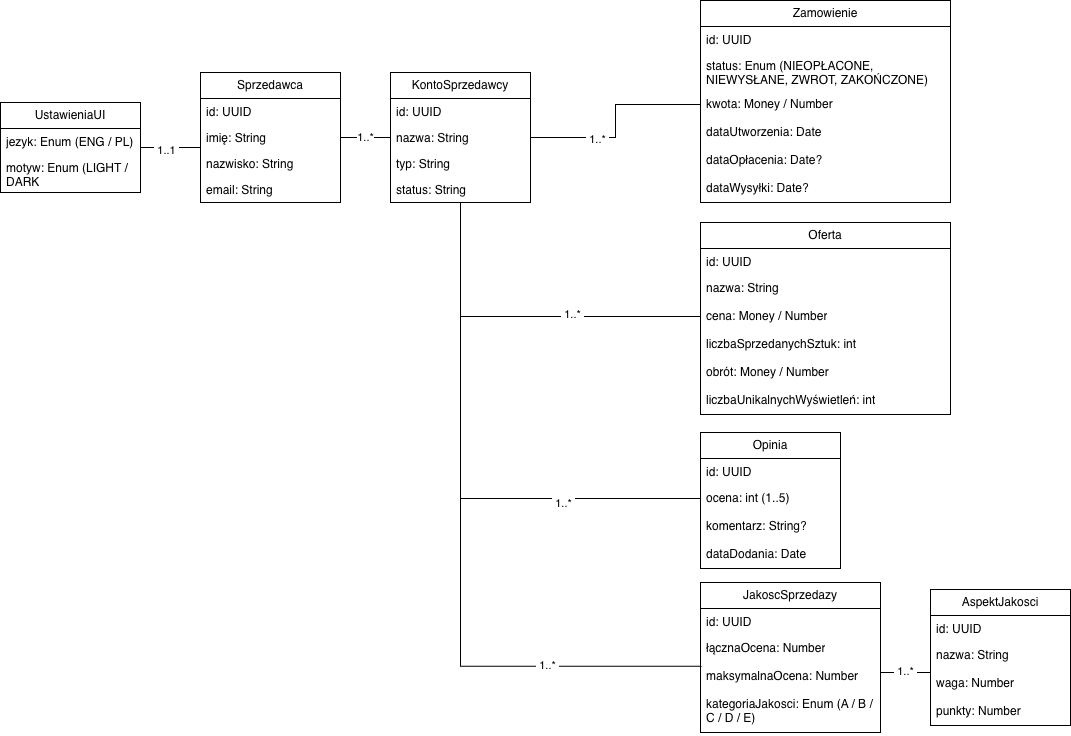

The diagram above was exported from draw.io. Its source (the exported page's mxGraphModel, read from the mxfile embedded in the PNG):
<mxGraphModel dx="1566" dy="918" grid="1" gridSize="10" guides="1" tooltips="1" connect="1" arrows="1" fold="1" page="1" pageScale="1" pageWidth="850" pageHeight="1100" math="0" shadow="0">
  <root>
    <mxCell id="0" />
    <mxCell id="1" parent="0" />
    <mxCell id="eiTs7WLn2JeC-WCInuES-8" edge="1" parent="1" source="wsAiExaz5M4SXtJPn-xd-1" style="edgeStyle=orthogonalEdgeStyle;rounded=0;orthogonalLoop=1;jettySize=auto;html=1;endArrow=none;endFill=0;" target="0P2tsaPDfCbaMzwR9lRo-4" value="1..*">
      <mxGeometry relative="1" as="geometry" />
    </mxCell>
    <mxCell id="wsAiExaz5M4SXtJPn-xd-1" parent="1" style="swimlane;fontStyle=0;childLayout=stackLayout;horizontal=1;startSize=26;fillColor=none;horizontalStack=0;resizeParent=1;resizeParentMax=0;resizeLast=0;collapsible=1;marginBottom=0;whiteSpace=wrap;html=1;" value="Sprzedawca" vertex="1">
      <mxGeometry height="130" width="140" x="460" y="247" as="geometry" />
    </mxCell>
    <mxCell id="0P2tsaPDfCbaMzwR9lRo-1" parent="wsAiExaz5M4SXtJPn-xd-1" style="text;strokeColor=none;fillColor=none;align=left;verticalAlign=top;spacingLeft=4;spacingRight=4;overflow=hidden;rotatable=0;points=[[0,0.5],[1,0.5]];portConstraint=eastwest;whiteSpace=wrap;html=1;" value="id: UUID" vertex="1">
      <mxGeometry height="26" width="140" y="26" as="geometry" />
    </mxCell>
    <mxCell id="0P2tsaPDfCbaMzwR9lRo-2" parent="wsAiExaz5M4SXtJPn-xd-1" style="text;strokeColor=none;fillColor=none;align=left;verticalAlign=top;spacingLeft=4;spacingRight=4;overflow=hidden;rotatable=0;points=[[0,0.5],[1,0.5]];portConstraint=eastwest;whiteSpace=wrap;html=1;" value="imię: String" vertex="1">
      <mxGeometry height="26" width="140" y="52" as="geometry" />
    </mxCell>
    <mxCell id="0P2tsaPDfCbaMzwR9lRo-3" parent="wsAiExaz5M4SXtJPn-xd-1" style="text;strokeColor=none;fillColor=none;align=left;verticalAlign=top;spacingLeft=4;spacingRight=4;overflow=hidden;rotatable=0;points=[[0,0.5],[1,0.5]];portConstraint=eastwest;whiteSpace=wrap;html=1;" value="nazwisko: String" vertex="1">
      <mxGeometry height="26" width="140" y="78" as="geometry" />
    </mxCell>
    <mxCell id="wsAiExaz5M4SXtJPn-xd-2" parent="wsAiExaz5M4SXtJPn-xd-1" style="text;strokeColor=none;fillColor=none;align=left;verticalAlign=top;spacingLeft=4;spacingRight=4;overflow=hidden;rotatable=0;points=[[0,0.5],[1,0.5]];portConstraint=eastwest;whiteSpace=wrap;html=1;" value="email: String" vertex="1">
      <mxGeometry height="26" width="140" y="104" as="geometry" />
    </mxCell>
    <mxCell id="wsAiExaz5M4SXtJPn-xd-9" parent="1" style="swimlane;fontStyle=0;childLayout=stackLayout;horizontal=1;startSize=26;fillColor=none;horizontalStack=0;resizeParent=1;resizeParentMax=0;resizeLast=0;collapsible=1;marginBottom=0;whiteSpace=wrap;html=1;" value="Zamowienie" vertex="1">
      <mxGeometry height="202" width="250" x="960" y="175" as="geometry" />
    </mxCell>
    <mxCell id="wsAiExaz5M4SXtJPn-xd-10" parent="wsAiExaz5M4SXtJPn-xd-9" style="text;strokeColor=none;fillColor=none;align=left;verticalAlign=top;spacingLeft=4;spacingRight=4;overflow=hidden;rotatable=0;points=[[0,0.5],[1,0.5]];portConstraint=eastwest;whiteSpace=wrap;html=1;" value="id: UUID" vertex="1">
      <mxGeometry height="26" width="250" y="26" as="geometry" />
    </mxCell>
    <mxCell id="0P2tsaPDfCbaMzwR9lRo-9" parent="wsAiExaz5M4SXtJPn-xd-9" style="text;strokeColor=none;fillColor=none;align=left;verticalAlign=top;spacingLeft=4;spacingRight=4;overflow=hidden;rotatable=0;points=[[0,0.5],[1,0.5]];portConstraint=eastwest;whiteSpace=wrap;html=1;" value="status: Enum (NIEOPŁACONE, NIEWYSŁANE, ZWROT, ZAKOŃCZONE)" vertex="1">
      <mxGeometry height="38" width="250" y="52" as="geometry" />
    </mxCell>
    <mxCell id="0P2tsaPDfCbaMzwR9lRo-10" parent="wsAiExaz5M4SXtJPn-xd-9" style="text;strokeColor=none;fillColor=none;align=left;verticalAlign=top;spacingLeft=4;spacingRight=4;overflow=hidden;rotatable=0;points=[[0,0.5],[1,0.5]];portConstraint=eastwest;whiteSpace=wrap;html=1;" value="kwota: Money / Number" vertex="1">
      <mxGeometry height="28" width="250" y="90" as="geometry" />
    </mxCell>
    <mxCell id="wsAiExaz5M4SXtJPn-xd-11" parent="wsAiExaz5M4SXtJPn-xd-9" style="text;strokeColor=none;fillColor=none;align=left;verticalAlign=top;spacingLeft=4;spacingRight=4;overflow=hidden;rotatable=0;points=[[0,0.5],[1,0.5]];portConstraint=eastwest;whiteSpace=wrap;html=1;" value="dataUtworzenia: Date" vertex="1">
      <mxGeometry height="28" width="250" y="118" as="geometry" />
    </mxCell>
    <mxCell id="wsAiExaz5M4SXtJPn-xd-12" parent="wsAiExaz5M4SXtJPn-xd-9" style="text;strokeColor=none;fillColor=none;align=left;verticalAlign=top;spacingLeft=4;spacingRight=4;overflow=hidden;rotatable=0;points=[[0,0.5],[1,0.5]];portConstraint=eastwest;whiteSpace=wrap;html=1;" value="dataOpłacenia: Date?" vertex="1">
      <mxGeometry height="28" width="250" y="146" as="geometry" />
    </mxCell>
    <mxCell id="wsAiExaz5M4SXtJPn-xd-13" parent="wsAiExaz5M4SXtJPn-xd-9" style="text;strokeColor=none;fillColor=none;align=left;verticalAlign=top;spacingLeft=4;spacingRight=4;overflow=hidden;rotatable=0;points=[[0,0.5],[1,0.5]];portConstraint=eastwest;whiteSpace=wrap;html=1;" value="dataWysyłki: Date?" vertex="1">
      <mxGeometry height="28" width="250" y="174" as="geometry" />
    </mxCell>
    <mxCell id="wsAiExaz5M4SXtJPn-xd-14" parent="1" style="swimlane;fontStyle=0;childLayout=stackLayout;horizontal=1;startSize=26;fillColor=none;horizontalStack=0;resizeParent=1;resizeParentMax=0;resizeLast=0;collapsible=1;marginBottom=0;whiteSpace=wrap;html=1;" value="Opinia" vertex="1">
      <mxGeometry height="136" width="140" x="960" y="607" as="geometry" />
    </mxCell>
    <mxCell id="wsAiExaz5M4SXtJPn-xd-15" parent="wsAiExaz5M4SXtJPn-xd-14" style="text;strokeColor=none;fillColor=none;align=left;verticalAlign=top;spacingLeft=4;spacingRight=4;overflow=hidden;rotatable=0;points=[[0,0.5],[1,0.5]];portConstraint=eastwest;whiteSpace=wrap;html=1;" value="id: UUID" vertex="1">
      <mxGeometry height="26" width="140" y="26" as="geometry" />
    </mxCell>
    <mxCell id="wsAiExaz5M4SXtJPn-xd-16" parent="wsAiExaz5M4SXtJPn-xd-14" style="text;strokeColor=none;fillColor=none;align=left;verticalAlign=top;spacingLeft=4;spacingRight=4;overflow=hidden;rotatable=0;points=[[0,0.5],[1,0.5]];portConstraint=eastwest;whiteSpace=wrap;html=1;" value="ocena: int (1..5)" vertex="1">
      <mxGeometry height="28" width="140" y="52" as="geometry" />
    </mxCell>
    <mxCell id="wsAiExaz5M4SXtJPn-xd-17" parent="wsAiExaz5M4SXtJPn-xd-14" style="text;strokeColor=none;fillColor=none;align=left;verticalAlign=top;spacingLeft=4;spacingRight=4;overflow=hidden;rotatable=0;points=[[0,0.5],[1,0.5]];portConstraint=eastwest;whiteSpace=wrap;html=1;" value="komentarz: String?" vertex="1">
      <mxGeometry height="28" width="140" y="80" as="geometry" />
    </mxCell>
    <mxCell id="wsAiExaz5M4SXtJPn-xd-18" parent="wsAiExaz5M4SXtJPn-xd-14" style="text;strokeColor=none;fillColor=none;align=left;verticalAlign=top;spacingLeft=4;spacingRight=4;overflow=hidden;rotatable=0;points=[[0,0.5],[1,0.5]];portConstraint=eastwest;whiteSpace=wrap;html=1;" value="dataDodania: Date" vertex="1">
      <mxGeometry height="28" width="140" y="108" as="geometry" />
    </mxCell>
    <mxCell id="eiTs7WLn2JeC-WCInuES-10" edge="1" parent="1" source="0P2tsaPDfCbaMzwR9lRo-4" style="edgeStyle=orthogonalEdgeStyle;rounded=0;orthogonalLoop=1;jettySize=auto;html=1;entryX=0;entryY=0.5;entryDx=0;entryDy=0;endArrow=none;endFill=0;" target="0P2tsaPDfCbaMzwR9lRo-21">
      <mxGeometry relative="1" as="geometry" />
    </mxCell>
    <mxCell id="eiTs7WLn2JeC-WCInuES-13" connectable="0" parent="eiTs7WLn2JeC-WCInuES-10" style="edgeLabel;html=1;align=center;verticalAlign=middle;resizable=0;points=[];" value="&amp;nbsp;1..*&amp;nbsp;" vertex="1">
      <mxGeometry relative="1" x="0.2695" y="3" as="geometry">
        <mxPoint x="1" as="offset" />
      </mxGeometry>
    </mxCell>
    <mxCell id="eiTs7WLn2JeC-WCInuES-14" edge="1" parent="1" source="0P2tsaPDfCbaMzwR9lRo-4" style="edgeStyle=orthogonalEdgeStyle;rounded=0;orthogonalLoop=1;jettySize=auto;html=1;entryX=0;entryY=0.5;entryDx=0;entryDy=0;endArrow=none;endFill=0;" target="wsAiExaz5M4SXtJPn-xd-16">
      <mxGeometry relative="1" as="geometry" />
    </mxCell>
    <mxCell id="eiTs7WLn2JeC-WCInuES-15" connectable="0" parent="eiTs7WLn2JeC-WCInuES-14" style="edgeLabel;html=1;align=center;verticalAlign=middle;resizable=0;points=[];" value="&amp;nbsp;1..*&amp;nbsp;" vertex="1">
      <mxGeometry relative="1" x="0.4851" y="-4" as="geometry">
        <mxPoint as="offset" />
      </mxGeometry>
    </mxCell>
    <mxCell id="eiTs7WLn2JeC-WCInuES-16" edge="1" parent="1" source="0P2tsaPDfCbaMzwR9lRo-4" style="edgeStyle=orthogonalEdgeStyle;rounded=0;orthogonalLoop=1;jettySize=auto;html=1;entryX=0;entryY=0.5;entryDx=0;entryDy=0;endArrow=none;endFill=0;" target="0P2tsaPDfCbaMzwR9lRo-10">
      <mxGeometry relative="1" as="geometry" />
    </mxCell>
    <mxCell id="eiTs7WLn2JeC-WCInuES-17" connectable="0" parent="eiTs7WLn2JeC-WCInuES-16" style="edgeLabel;html=1;align=center;verticalAlign=middle;resizable=0;points=[];" value="&amp;nbsp;1..*&amp;nbsp;" vertex="1">
      <mxGeometry relative="1" x="-0.3276" y="-1" as="geometry">
        <mxPoint x="-1" as="offset" />
      </mxGeometry>
    </mxCell>
    <mxCell id="eiTs7WLn2JeC-WCInuES-18" edge="1" parent="1" source="0P2tsaPDfCbaMzwR9lRo-4" style="edgeStyle=orthogonalEdgeStyle;rounded=0;orthogonalLoop=1;jettySize=auto;html=1;entryX=0.006;entryY=0.134;entryDx=0;entryDy=0;entryPerimeter=0;endArrow=none;endFill=0;" target="0P2tsaPDfCbaMzwR9lRo-29">
      <mxGeometry relative="1" as="geometry" />
    </mxCell>
    <mxCell id="eiTs7WLn2JeC-WCInuES-19" connectable="0" parent="eiTs7WLn2JeC-WCInuES-18" style="edgeLabel;html=1;align=center;verticalAlign=middle;resizable=0;points=[];" value="&amp;nbsp;1..*&amp;nbsp;" vertex="1">
      <mxGeometry relative="1" x="0.5628" y="2" as="geometry">
        <mxPoint x="-1" as="offset" />
      </mxGeometry>
    </mxCell>
    <mxCell id="0P2tsaPDfCbaMzwR9lRo-4" parent="1" style="swimlane;fontStyle=0;childLayout=stackLayout;horizontal=1;startSize=26;fillColor=none;horizontalStack=0;resizeParent=1;resizeParentMax=0;resizeLast=0;collapsible=1;marginBottom=0;whiteSpace=wrap;html=1;" value="KontoSprzedawcy" vertex="1">
      <mxGeometry height="130" width="140" x="650" y="247" as="geometry" />
    </mxCell>
    <mxCell id="0P2tsaPDfCbaMzwR9lRo-5" parent="0P2tsaPDfCbaMzwR9lRo-4" style="text;strokeColor=none;fillColor=none;align=left;verticalAlign=top;spacingLeft=4;spacingRight=4;overflow=hidden;rotatable=0;points=[[0,0.5],[1,0.5]];portConstraint=eastwest;whiteSpace=wrap;html=1;" value="id: UUID" vertex="1">
      <mxGeometry height="26" width="140" y="26" as="geometry" />
    </mxCell>
    <mxCell id="0P2tsaPDfCbaMzwR9lRo-6" parent="0P2tsaPDfCbaMzwR9lRo-4" style="text;strokeColor=none;fillColor=none;align=left;verticalAlign=top;spacingLeft=4;spacingRight=4;overflow=hidden;rotatable=0;points=[[0,0.5],[1,0.5]];portConstraint=eastwest;whiteSpace=wrap;html=1;" value="nazwa: String" vertex="1">
      <mxGeometry height="26" width="140" y="52" as="geometry" />
    </mxCell>
    <mxCell id="0P2tsaPDfCbaMzwR9lRo-7" parent="0P2tsaPDfCbaMzwR9lRo-4" style="text;strokeColor=none;fillColor=none;align=left;verticalAlign=top;spacingLeft=4;spacingRight=4;overflow=hidden;rotatable=0;points=[[0,0.5],[1,0.5]];portConstraint=eastwest;whiteSpace=wrap;html=1;" value="typ: String" vertex="1">
      <mxGeometry height="26" width="140" y="78" as="geometry" />
    </mxCell>
    <mxCell id="0P2tsaPDfCbaMzwR9lRo-8" parent="0P2tsaPDfCbaMzwR9lRo-4" style="text;strokeColor=none;fillColor=none;align=left;verticalAlign=top;spacingLeft=4;spacingRight=4;overflow=hidden;rotatable=0;points=[[0,0.5],[1,0.5]];portConstraint=eastwest;whiteSpace=wrap;html=1;" value="status: String" vertex="1">
      <mxGeometry height="26" width="140" y="104" as="geometry" />
    </mxCell>
    <mxCell id="0P2tsaPDfCbaMzwR9lRo-18" parent="1" style="swimlane;fontStyle=0;childLayout=stackLayout;horizontal=1;startSize=26;fillColor=none;horizontalStack=0;resizeParent=1;resizeParentMax=0;resizeLast=0;collapsible=1;marginBottom=0;whiteSpace=wrap;html=1;" value="Oferta" vertex="1">
      <mxGeometry height="192" width="250" x="960" y="397" as="geometry" />
    </mxCell>
    <mxCell id="0P2tsaPDfCbaMzwR9lRo-19" parent="0P2tsaPDfCbaMzwR9lRo-18" style="text;strokeColor=none;fillColor=none;align=left;verticalAlign=top;spacingLeft=4;spacingRight=4;overflow=hidden;rotatable=0;points=[[0,0.5],[1,0.5]];portConstraint=eastwest;whiteSpace=wrap;html=1;" value="id: UUID" vertex="1">
      <mxGeometry height="26" width="250" y="26" as="geometry" />
    </mxCell>
    <mxCell id="0P2tsaPDfCbaMzwR9lRo-20" parent="0P2tsaPDfCbaMzwR9lRo-18" style="text;strokeColor=none;fillColor=none;align=left;verticalAlign=top;spacingLeft=4;spacingRight=4;overflow=hidden;rotatable=0;points=[[0,0.5],[1,0.5]];portConstraint=eastwest;whiteSpace=wrap;html=1;" value="nazwa: String" vertex="1">
      <mxGeometry height="28" width="250" y="52" as="geometry" />
    </mxCell>
    <mxCell id="0P2tsaPDfCbaMzwR9lRo-21" parent="0P2tsaPDfCbaMzwR9lRo-18" style="text;strokeColor=none;fillColor=none;align=left;verticalAlign=top;spacingLeft=4;spacingRight=4;overflow=hidden;rotatable=0;points=[[0,0.5],[1,0.5]];portConstraint=eastwest;whiteSpace=wrap;html=1;" value="cena: Money / Number" vertex="1">
      <mxGeometry height="28" width="250" y="80" as="geometry" />
    </mxCell>
    <mxCell id="0P2tsaPDfCbaMzwR9lRo-22" parent="0P2tsaPDfCbaMzwR9lRo-18" style="text;strokeColor=none;fillColor=none;align=left;verticalAlign=top;spacingLeft=4;spacingRight=4;overflow=hidden;rotatable=0;points=[[0,0.5],[1,0.5]];portConstraint=eastwest;whiteSpace=wrap;html=1;" value="liczbaSprzedanychSztuk: int" vertex="1">
      <mxGeometry height="28" width="250" y="108" as="geometry" />
    </mxCell>
    <mxCell id="0P2tsaPDfCbaMzwR9lRo-23" parent="0P2tsaPDfCbaMzwR9lRo-18" style="text;strokeColor=none;fillColor=none;align=left;verticalAlign=top;spacingLeft=4;spacingRight=4;overflow=hidden;rotatable=0;points=[[0,0.5],[1,0.5]];portConstraint=eastwest;whiteSpace=wrap;html=1;" value="obrót: Money / Number" vertex="1">
      <mxGeometry height="28" width="250" y="136" as="geometry" />
    </mxCell>
    <mxCell id="0P2tsaPDfCbaMzwR9lRo-24" parent="0P2tsaPDfCbaMzwR9lRo-18" style="text;strokeColor=none;fillColor=none;align=left;verticalAlign=top;spacingLeft=4;spacingRight=4;overflow=hidden;rotatable=0;points=[[0,0.5],[1,0.5]];portConstraint=eastwest;whiteSpace=wrap;html=1;" value="liczbaUnikalnychWyświetleń: int" vertex="1">
      <mxGeometry height="28" width="250" y="164" as="geometry" />
    </mxCell>
    <mxCell id="eiTs7WLn2JeC-WCInuES-23" edge="1" parent="1" source="0P2tsaPDfCbaMzwR9lRo-26" style="edgeStyle=orthogonalEdgeStyle;rounded=0;orthogonalLoop=1;jettySize=auto;html=1;entryX=0;entryY=0.107;entryDx=0;entryDy=0;entryPerimeter=0;endArrow=none;endFill=0;" target="0P2tsaPDfCbaMzwR9lRo-34">
      <mxGeometry relative="1" as="geometry">
        <Array as="points">
          <mxPoint x="1150" y="847" />
          <mxPoint x="1150" y="847" />
        </Array>
      </mxGeometry>
    </mxCell>
    <mxCell id="eiTs7WLn2JeC-WCInuES-24" connectable="0" parent="eiTs7WLn2JeC-WCInuES-23" style="edgeLabel;html=1;align=center;verticalAlign=middle;resizable=0;points=[];" value="&amp;nbsp;1..*&amp;nbsp;" vertex="1">
      <mxGeometry relative="1" x="-0.0348" y="2" as="geometry">
        <mxPoint as="offset" />
      </mxGeometry>
    </mxCell>
    <mxCell id="0P2tsaPDfCbaMzwR9lRo-26" parent="1" style="swimlane;fontStyle=0;childLayout=stackLayout;horizontal=1;startSize=26;fillColor=none;horizontalStack=0;resizeParent=1;resizeParentMax=0;resizeLast=0;collapsible=1;marginBottom=0;whiteSpace=wrap;html=1;" value="JakoscSprzedazy" vertex="1">
      <mxGeometry height="150" width="180" x="960" y="757" as="geometry" />
    </mxCell>
    <mxCell id="0P2tsaPDfCbaMzwR9lRo-27" parent="0P2tsaPDfCbaMzwR9lRo-26" style="text;strokeColor=none;fillColor=none;align=left;verticalAlign=top;spacingLeft=4;spacingRight=4;overflow=hidden;rotatable=0;points=[[0,0.5],[1,0.5]];portConstraint=eastwest;whiteSpace=wrap;html=1;" value="id: UUID" vertex="1">
      <mxGeometry height="26" width="180" y="26" as="geometry" />
    </mxCell>
    <mxCell id="0P2tsaPDfCbaMzwR9lRo-28" parent="0P2tsaPDfCbaMzwR9lRo-26" style="text;strokeColor=none;fillColor=none;align=left;verticalAlign=top;spacingLeft=4;spacingRight=4;overflow=hidden;rotatable=0;points=[[0,0.5],[1,0.5]];portConstraint=eastwest;whiteSpace=wrap;html=1;" value="łącznaOcena: Number" vertex="1">
      <mxGeometry height="28" width="180" y="52" as="geometry" />
    </mxCell>
    <mxCell id="0P2tsaPDfCbaMzwR9lRo-29" parent="0P2tsaPDfCbaMzwR9lRo-26" style="text;strokeColor=none;fillColor=none;align=left;verticalAlign=top;spacingLeft=4;spacingRight=4;overflow=hidden;rotatable=0;points=[[0,0.5],[1,0.5]];portConstraint=eastwest;whiteSpace=wrap;html=1;" value="maksymalnaOcena: Number" vertex="1">
      <mxGeometry height="28" width="180" y="80" as="geometry" />
    </mxCell>
    <mxCell id="0P2tsaPDfCbaMzwR9lRo-30" parent="0P2tsaPDfCbaMzwR9lRo-26" style="text;strokeColor=none;fillColor=none;align=left;verticalAlign=top;spacingLeft=4;spacingRight=4;overflow=hidden;rotatable=0;points=[[0,0.5],[1,0.5]];portConstraint=eastwest;whiteSpace=wrap;html=1;" value="kategoriaJakosci:&amp;nbsp;Enum (A / B / C / D / E)" vertex="1">
      <mxGeometry height="42" width="180" y="108" as="geometry" />
    </mxCell>
    <mxCell id="0P2tsaPDfCbaMzwR9lRo-31" parent="1" style="swimlane;fontStyle=0;childLayout=stackLayout;horizontal=1;startSize=26;fillColor=none;horizontalStack=0;resizeParent=1;resizeParentMax=0;resizeLast=0;collapsible=1;marginBottom=0;whiteSpace=wrap;html=1;" value="AspektJakosci" vertex="1">
      <mxGeometry height="136" width="140" x="1190" y="764" as="geometry" />
    </mxCell>
    <mxCell id="0P2tsaPDfCbaMzwR9lRo-32" parent="0P2tsaPDfCbaMzwR9lRo-31" style="text;strokeColor=none;fillColor=none;align=left;verticalAlign=top;spacingLeft=4;spacingRight=4;overflow=hidden;rotatable=0;points=[[0,0.5],[1,0.5]];portConstraint=eastwest;whiteSpace=wrap;html=1;" value="id: UUID" vertex="1">
      <mxGeometry height="26" width="140" y="26" as="geometry" />
    </mxCell>
    <mxCell id="0P2tsaPDfCbaMzwR9lRo-33" parent="0P2tsaPDfCbaMzwR9lRo-31" style="text;strokeColor=none;fillColor=none;align=left;verticalAlign=top;spacingLeft=4;spacingRight=4;overflow=hidden;rotatable=0;points=[[0,0.5],[1,0.5]];portConstraint=eastwest;whiteSpace=wrap;html=1;" value="nazwa: String" vertex="1">
      <mxGeometry height="28" width="140" y="52" as="geometry" />
    </mxCell>
    <mxCell id="0P2tsaPDfCbaMzwR9lRo-34" parent="0P2tsaPDfCbaMzwR9lRo-31" style="text;strokeColor=none;fillColor=none;align=left;verticalAlign=top;spacingLeft=4;spacingRight=4;overflow=hidden;rotatable=0;points=[[0,0.5],[1,0.5]];portConstraint=eastwest;whiteSpace=wrap;html=1;" value="waga: Number" vertex="1">
      <mxGeometry height="28" width="140" y="80" as="geometry" />
    </mxCell>
    <mxCell id="0P2tsaPDfCbaMzwR9lRo-35" parent="0P2tsaPDfCbaMzwR9lRo-31" style="text;strokeColor=none;fillColor=none;align=left;verticalAlign=top;spacingLeft=4;spacingRight=4;overflow=hidden;rotatable=0;points=[[0,0.5],[1,0.5]];portConstraint=eastwest;whiteSpace=wrap;html=1;" value="punkty: Number" vertex="1">
      <mxGeometry height="28" width="140" y="108" as="geometry" />
    </mxCell>
    <mxCell id="eiTs7WLn2JeC-WCInuES-21" edge="1" parent="1" source="eiTs7WLn2JeC-WCInuES-1" style="edgeStyle=orthogonalEdgeStyle;rounded=0;orthogonalLoop=1;jettySize=auto;html=1;endArrow=none;endFill=0;">
      <mxGeometry relative="1" as="geometry">
        <mxPoint x="460" y="322" as="targetPoint" />
      </mxGeometry>
    </mxCell>
    <mxCell id="eiTs7WLn2JeC-WCInuES-22" connectable="0" parent="eiTs7WLn2JeC-WCInuES-21" style="edgeLabel;html=1;align=center;verticalAlign=middle;resizable=0;points=[];" value="&amp;nbsp;1..1&amp;nbsp;" vertex="1">
      <mxGeometry relative="1" x="-0.1556" y="-2" as="geometry">
        <mxPoint x="1" as="offset" />
      </mxGeometry>
    </mxCell>
    <mxCell id="eiTs7WLn2JeC-WCInuES-1" parent="1" style="swimlane;fontStyle=0;childLayout=stackLayout;horizontal=1;startSize=26;fillColor=none;horizontalStack=0;resizeParent=1;resizeParentMax=0;resizeLast=0;collapsible=1;marginBottom=0;whiteSpace=wrap;html=1;" value="UstawieniaUI" vertex="1">
      <mxGeometry height="90" width="140" x="260" y="277" as="geometry" />
    </mxCell>
    <mxCell id="eiTs7WLn2JeC-WCInuES-2" parent="eiTs7WLn2JeC-WCInuES-1" style="text;strokeColor=none;fillColor=none;align=left;verticalAlign=top;spacingLeft=4;spacingRight=4;overflow=hidden;rotatable=0;points=[[0,0.5],[1,0.5]];portConstraint=eastwest;whiteSpace=wrap;html=1;" value="jezyk: Enum (ENG / PL)" vertex="1">
      <mxGeometry height="26" width="140" y="26" as="geometry" />
    </mxCell>
    <mxCell id="eiTs7WLn2JeC-WCInuES-3" parent="eiTs7WLn2JeC-WCInuES-1" style="text;strokeColor=none;fillColor=none;align=left;verticalAlign=top;spacingLeft=4;spacingRight=4;overflow=hidden;rotatable=0;points=[[0,0.5],[1,0.5]];portConstraint=eastwest;whiteSpace=wrap;html=1;" value="motyw: Enum (LIGHT / DARK" vertex="1">
      <mxGeometry height="38" width="140" y="52" as="geometry" />
    </mxCell>
  </root>
</mxGraphModel>